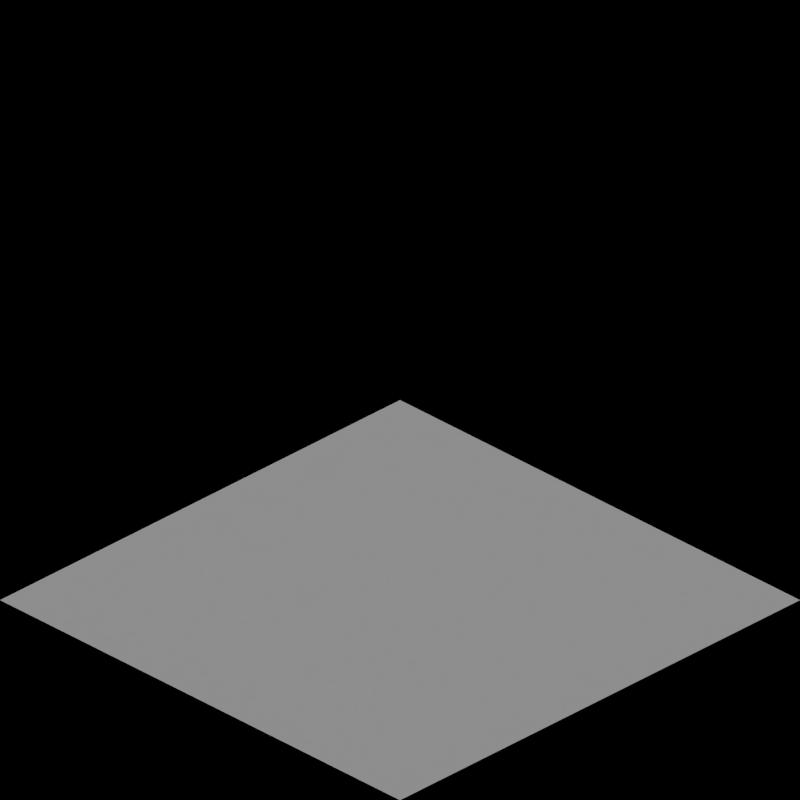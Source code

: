 # Source: road_concretetoyland.blend  (saved by Blender 2.63.0; exported with 4.5.12 LTS)
import bpy
from mathutils import Matrix  # noqa: F401  (used for matrix-valued properties, if any)

bpy.ops.wm.read_factory_settings(use_empty=True)
scene = bpy.context.scene
scene.name = 'Scene'

# ---- collections
col_collection_1 = bpy.data.collections.new('Collection 1'); scene.collection.children.link(col_collection_1)
col_collection_2 = bpy.data.collections.new('Collection 2'); scene.collection.children.link(col_collection_2)

# ---- materials (node trees are filled in below, after node groups)
mat_concrete_toylandpaving = bpy.data.materials.new('Concrete_ToylandPaving')

# ---- material node trees

# ---- world
world_world = bpy.data.worlds.new('World'); scene.world = world_world
world_world.color = (0.0, 0.0, 0.0)
world_world.use_sun_shadow = False
world_world.sun_shadow_jitter_overblur = 0.0
world_world.cycles.sampling_method = 'MANUAL'
world_world.cycles.sample_map_resolution = 256
world_world.light_settings.ao_factor = 0.5

# ---- cameras
cam_camera = bpy.data.cameras.new('Camera')
cam_camera.type = 'ORTHO'
cam_camera.clip_end = 100.0
cam_camera.lens = 35.0
cam_camera.sensor_width = 32.0
cam_camera.sensor_height = 18.0
cam_camera.ortho_scale = 2.828
cam_camera.dof.focus_distance = 0.0
cam_camera.dof.aperture_fstop = 128.0

# ---- lights
light_lamp = bpy.data.lights.new('Lamp', 'SUN')
light_lamp.transmission_factor = 0.0
light_lamp.cutoff_distance = 30.0
light_lamp.use_shadow = False
light_lamp.angle = 1.571
light_lamp.energy = 1.0
light_lamp.shadow_buffer_clip_start = 1.001
light_lamp.shadow_soft_size = 1.0
light_lamp.shadow_cascade_max_distance = 1000.0
light_lamp.cycles.use_multiple_importance_sampling = False
light_lamp_001 = bpy.data.lights.new('Lamp.001', 'SUN')
light_lamp_001.transmission_factor = 0.0
light_lamp_001.cutoff_distance = 30.0
light_lamp_001.angle = 1.571
light_lamp_001.energy = 1.0
light_lamp_001.shadow_buffer_clip_start = 1.001
light_lamp_001.shadow_soft_size = 1.0
light_lamp_001.shadow_cascade_max_distance = 1000.0
light_lamp_001.cycles.use_multiple_importance_sampling = False

# ---- meshes
me_plane_006 = bpy.data.meshes.new('Plane.006')
me_plane_006.from_pydata([(1.0, -1.0, 0.0), (-1.0, -1.0, 0.0), (1.0, 1.0, 0.0), (-1.0, 1.0, 0.0), (-4.0, -1.0, 0.0), (-6.0, -1.0, 0.0), (-4.0, 1.0, 0.0), (-6.0, 1.0, 0.0), (-9.0, -1.0, 0.0), (-11.0, -1.0, 0.0), (-9.0, 1.0, 0.0), (-11.0, 1.0, 0.0), (-14.0, -1.0, 0.0), (-16.0, -1.0, 0.0), (-14.0, 1.0, 0.0), (-16.0, 1.0, 0.0), (-19.0, -1.0, 0.0), (-21.0, -1.0, 0.0), (-19.0, 1.0, 0.0), (-21.0, 1.0, 0.0), (-24.0, -1.0, 0.0), (-26.0, -1.0, 0.5), (-24.0, 1.0, 0.0), (-26.0, 1.0, 0.5)], [], [(2, 3, 1, 0), (6, 7, 5, 4), (10, 11, 9, 8), (14, 15, 13, 12), (18, 19, 17, 16), (22, 23, 21, 20)])
me_plane_006.materials.append(mat_concrete_toylandpaving)
me_plane_006.use_remesh_preserve_volume = False
me_plane_006.use_remesh_preserve_attributes = False
me_plane_006.use_mirror_vertex_groups = False
me_plane_006.update()
me_plane_003 = bpy.data.meshes.new('Plane.003')
me_plane_003.from_pydata([(1.0, -1.0, 0.0), (-1.0, -1.0, 0.0), (1.0, 1.0, 0.0), (-1.0, 1.0, 0.0), (-4.0, -1.0, 0.0), (-6.0, -1.0, 0.0), (-4.0, 1.0, 0.0), (-6.0, 1.0, 0.0), (-9.0, -1.0, 0.0), (-11.0, -1.0, 0.0), (-9.0, 1.0, 0.0), (-11.0, 1.0, 0.0), (-14.0, -1.0, 0.0), (-16.0, -1.0, 0.0), (-14.0, 1.0, 0.0), (-16.0, 1.0, 0.0), (-19.0, -1.0, 0.0), (-21.0, -1.0, 0.0), (-19.0, 1.0, 0.0), (-21.0, 1.0, 0.0), (-24.0, -1.0, 0.0), (-26.0, -1.0, 0.5), (-24.0, 1.0, 0.0), (-26.0, 1.0, 0.5)], [], [(2, 3, 1, 0), (6, 7, 5, 4), (10, 11, 9, 8), (14, 15, 13, 12), (18, 19, 17, 16), (22, 23, 21, 20)])
me_plane_003.materials.append(mat_concrete_toylandpaving)
me_plane_003.use_remesh_preserve_volume = False
me_plane_003.use_remesh_preserve_attributes = False
me_plane_003.use_mirror_vertex_groups = False
me_plane_003.update()

# ---- objects
ob_rotationcontrol = bpy.data.objects.new('RotationControl', None)
ob_cameratarget = bpy.data.objects.new('CameraTarget', None)
ob_camera = bpy.data.objects.new('Camera', cam_camera)
ob_lamp = bpy.data.objects.new('Lamp', light_lamp)
ob_plane_002 = bpy.data.objects.new('Plane.002', me_plane_006)
ob_plane = bpy.data.objects.new('Plane', me_plane_003)
ob_lamp_001 = bpy.data.objects.new('Lamp.001', light_lamp_001)
ob_road1_001 = bpy.data.objects.new('Road1.001', None)
ob_road1_002 = bpy.data.objects.new('Road1.002', None)
ob_road1 = bpy.data.objects.new('Road1', None)
ob_road2_001 = bpy.data.objects.new('Road2.001', None)
ob_road2_002 = bpy.data.objects.new('Road2.002', None)
ob_road2 = bpy.data.objects.new('Road2', None)
ob_road3_001 = bpy.data.objects.new('Road3.001', None)
ob_road3_002 = bpy.data.objects.new('Road3.002', None)
ob_road3 = bpy.data.objects.new('Road3', None)
ob_road4_001 = bpy.data.objects.new('Road4.001', None)
ob_road4_002 = bpy.data.objects.new('Road4.002', None)
ob_road4 = bpy.data.objects.new('Road4', None)
ob_road5_001 = bpy.data.objects.new('Road5.001', None)
ob_road5_002 = bpy.data.objects.new('Road5.002', None)
ob_road5 = bpy.data.objects.new('Road5', None)
ob_road6_001 = bpy.data.objects.new('Road6.001', None)
ob_road6_002 = bpy.data.objects.new('Road6.002', None)
ob_road6 = bpy.data.objects.new('Road6', None)

# ---- transforms, parenting, visibility, modifiers, constraints
ob_rotationcontrol.location = (0.0, 0.0, 0.0)
ob_rotationcontrol.empty_image_offset = (0.0, 0.0)
ob_rotationcontrol.lineart.crease_threshold = 0.0
ob_cameratarget.parent = ob_rotationcontrol
ob_cameratarget.location = (0.0, 0.0, 0.817)
ob_cameratarget.empty_image_offset = (0.0, 0.0)
ob_cameratarget.lineart.crease_threshold = 0.0
ob_camera.parent = ob_cameratarget
ob_camera.location = (1.0, 1.0, 0.817)
ob_camera.rotation_euler = (1.109, 0.01082, 0.8149)
ob_camera.lock_rotations_4d = False
ob_camera.empty_display_type = 'ARROWS'
ob_camera.color = (0.0, 0.0, 0.0, 0.0)
ob_camera.display_type = 'WIRE'
ob_camera.lineart.crease_threshold = 0.0
_c = ob_camera.constraints.new('TRACK_TO'); _c.name = 'TrackTo'
_c.target = ob_cameratarget
ob_lamp.parent = ob_rotationcontrol
ob_lamp.location = (-1.0, 2.0, 0.8)
ob_lamp.lock_rotations_4d = False
ob_lamp.empty_display_type = 'ARROWS'
ob_lamp.color = (0.0, 0.0, 0.0, 0.0)
ob_lamp.lineart.crease_threshold = 0.0
_c = ob_lamp.constraints.new('TRACK_TO'); _c.name = 'TrackTo'
_c.target = ob_rotationcontrol
ob_plane_002.location = (-60.0, 0.0, 0.0)
ob_plane_002.scale = (1.0, 1.0, 0.8166)
ob_plane_002.lineart.crease_threshold = 0.0
ob_plane.location = (0.0, 0.0, 0.0)
ob_plane.scale = (1.0, 1.0, 0.8166)
ob_plane.lineart.crease_threshold = 0.0
ob_lamp_001.parent = ob_rotationcontrol
ob_lamp_001.location = (-1.0, 2.0, 2.0)
ob_lamp_001.lock_rotations_4d = False
ob_lamp_001.empty_display_type = 'ARROWS'
ob_lamp_001.color = (0.0, 0.0, 0.0, 0.0)
ob_lamp_001.lineart.crease_threshold = 0.0
_c = ob_lamp_001.constraints.new('TRACK_TO'); _c.name = 'TrackTo'
_c.target = ob_rotationcontrol
ob_road1_001.location = (0.0, 0.0, 0.0)
ob_road1_002.location = (0.0, 0.0, 0.0)
ob_road1.location = (0.0, 0.0, 0.0)
ob_road2_001.location = (0.0, 0.0, 0.0)
ob_road2_002.location = (0.0, 0.0, 0.0)
ob_road2.location = (0.0, 0.0, 0.0)
ob_road3_001.location = (0.0, 0.0, 0.0)
ob_road3_002.location = (0.0, 0.0, 0.0)
ob_road3.location = (0.0, 0.0, 0.0)
ob_road4_001.location = (0.0, 0.0, 0.0)
ob_road4_002.location = (0.0, 0.0, 0.0)
ob_road4.location = (0.0, 0.0, 0.0)
ob_road5_001.location = (0.0, 0.0, 0.0)
ob_road5_002.location = (0.0, 0.0, 0.0)
ob_road5.location = (0.0, 0.0, 0.0)
ob_road6_001.location = (0.0, 0.0, 0.0)
ob_road6_002.location = (0.0, 0.0, 0.0)
ob_road6.location = (0.0, 0.0, 0.0)

# ---- collection membership
col_collection_1.objects.link(ob_rotationcontrol)
col_collection_1.objects.link(ob_cameratarget)
col_collection_1.objects.link(ob_camera)
col_collection_1.objects.link(ob_lamp)
col_collection_2.objects.link(ob_plane_002)
col_collection_2.objects.link(ob_plane)
col_collection_2.objects.link(ob_lamp_001)
col_collection_2.objects.link(ob_road1_001)
col_collection_2.objects.link(ob_road1_002)
col_collection_2.objects.link(ob_road1)
col_collection_2.objects.link(ob_road2_001)
col_collection_2.objects.link(ob_road2_002)
col_collection_2.objects.link(ob_road2)
col_collection_2.objects.link(ob_road3_001)
col_collection_2.objects.link(ob_road3_002)
col_collection_2.objects.link(ob_road3)
col_collection_2.objects.link(ob_road4_001)
col_collection_2.objects.link(ob_road4_002)
col_collection_2.objects.link(ob_road4)
col_collection_2.objects.link(ob_road5_001)
col_collection_2.objects.link(ob_road5_002)
col_collection_2.objects.link(ob_road5)
col_collection_2.objects.link(ob_road6_001)
col_collection_2.objects.link(ob_road6_002)
col_collection_2.objects.link(ob_road6)

# ---- scene / render settings (as saved in the file)
scene.camera = ob_camera
scene.frame_start = 1; scene.frame_end = 24; scene.frame_set(1)
scene.render.engine = 'BLENDER_EEVEE_NEXT'
scene.render.image_settings.compression = 90
scene.render.resolution_x = 256
scene.render.resolution_y = 256
scene.render.dither_intensity = 0.0
scene.render.bake_margin = 2
scene.render.bake_bias = 0.0
scene.cycles.use_denoising = False
scene.cycles.samples = 10
scene.cycles.sampling_pattern = 'TABULATED_SOBOL'
scene.cycles.light_sampling_threshold = 0.0
scene.cycles.use_adaptive_sampling = False
scene.cycles.use_light_tree = False
scene.cycles.blur_glossy = 0.0
scene.cycles.volume_bounces = 1
scene.cycles.pixel_filter_type = 'GAUSSIAN'
scene.cycles.sample_clamp_indirect = 0.0
scene.view_settings.view_transform = 'Standard'
bpy.context.view_layer.update()
